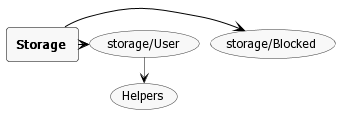

The diagram above was rendered by PlantUML. Its source (embedded in the PNG):
@startuml

scale max 1920 width
top to bottom direction

skinparam nodesep 11
skinparam ranksep 22
skinparam monochrome true
skinparam shadowing false
skinparam defaultFontName Tahoma
skinparam defaultFontSize 12
skinparam roundCorner 6
skinparam dpi 150
skinparam arrowColor black
skinparam arrowThickness 0.5
skinparam packageTitleAlignment left

skinparam usecase {
  borderThickness 0.5
}

skinparam rectangle {
  borderThickness 0.5
}

skinparam component {
  borderThickness 1
}


rectangle "<b>Storage</b>" as _Storage
(Helpers)
(storage/Blocked)
(storage/User)


_Storage -[thickness=1]> (storage/Blocked)
_Storage -[thickness=1]> (storage/User)
(storage/User) --> (Helpers)

@enduml